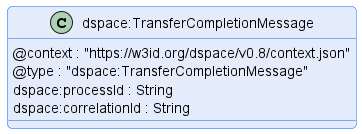

The diagram above was rendered by PlantUML. Its source (embedded in the PNG):
@startuml "transfer-completion-message"
!pragma layout smetana

!include ../../../common/style/diagram.styles.puml

hide empty description


class "dspace:TransferCompletionMessage" {
    @context : "https://w3id.org/dspace/v0.8/context.json"
    @type : "dspace:TransferCompletionMessage"
    dspace:processId : String
    dspace:correlationId : String
}

@enduml